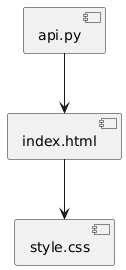

The diagram above was rendered by PlantUML. Its source (embedded in the PNG):
@startuml
component "api.py" as Backend
component "index.html" as Template
component "style.css" as Styles

Backend --> Template
Template --> Styles
@enduml